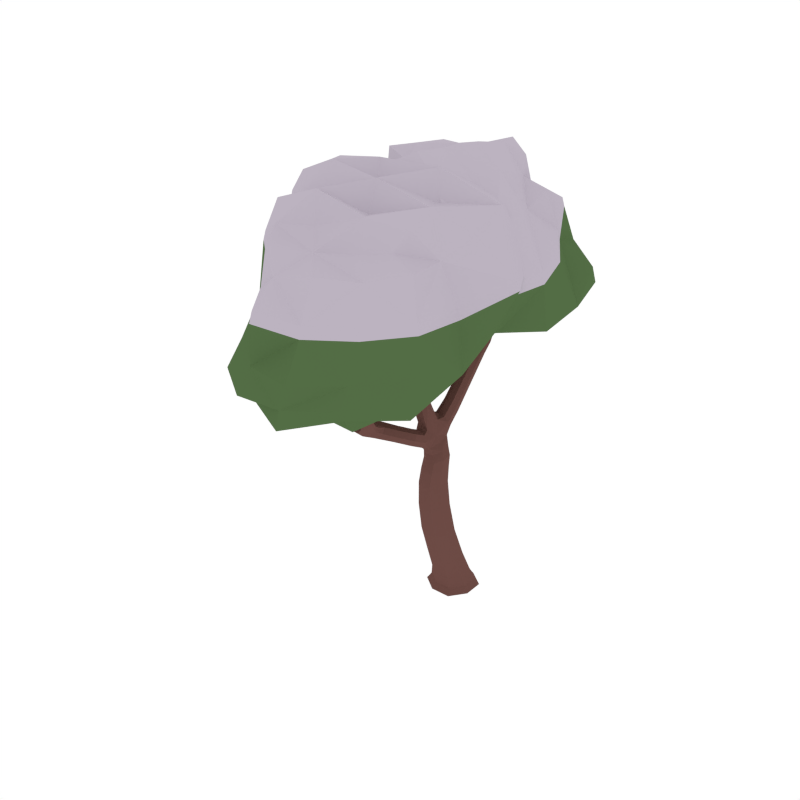 # Source: CommonTree_Snow_5.blend  (saved by Blender 2.79.0; exported with 4.5.12 LTS)
import bpy
from mathutils import Matrix  # noqa: F401  (used for matrix-valued properties, if any)

bpy.ops.wm.read_factory_settings(use_empty=True)
scene = bpy.context.scene
scene.name = 'Scene'

# ---- collections
col_collection_1 = bpy.data.collections.new('Collection 1'); scene.collection.children.link(col_collection_1)

# ---- materials (node trees are filled in below, after node groups)
mat_wood = bpy.data.materials.new('Wood')
mat_wood.alpha_threshold = 0.0
mat_wood.diffuse_color = (0.1529, 0.07036, 0.05951, 1.0)
mat_wood.roughness = 0.5
mat_green = bpy.data.materials.new('Green')
mat_green.alpha_threshold = 0.0
mat_green.diffuse_color = (0.08744, 0.1523, 0.05986, 1.0)
mat_green.roughness = 0.5
mat_snow = bpy.data.materials.new('Snow')
mat_snow.alpha_threshold = 0.0
mat_snow.diffuse_color = (0.5029, 0.4508, 0.5271, 1.0)
mat_snow.roughness = 0.5

# ---- material node trees

# ---- world
world_world = bpy.data.worlds.new('World'); scene.world = world_world
world_world.color = (1.0, 1.0, 1.0)
world_world.use_sun_shadow = False
world_world.sun_shadow_jitter_overblur = 0.0
world_world.cycles.sampling_method = 'NONE'
world_world.cycles.sample_map_resolution = 256

# ---- meshes
me_cube_138 = bpy.data.meshes.new('Cube.138')
me_cube_138.from_pydata([(0.01768, 0.02422, 0.2263), (-0.1054, -0.03797, 0.2238), (-0.04311, -0.161, 0.2214), (0.08, -0.09883, 0.2238), (-0.0117, 0.01568, -0.04512), (-0.04594, -0.2502, 0.5836), (0.1049, -0.0226, 0.0007295), (-0.04997, -0.101, 0.0007536), (-0.1283, 0.05395, 0.0007295), (0.02658, 0.1323, 0.0007055), (0.03463, 0.1568, -0.0371), (-0.1529, 0.062, -0.0371), (-0.05802, -0.1255, -0.0371), (0.1295, -0.03064, -0.0371), (-0.03826, -0.2427, 0.824), (0.006806, -0.08609, 0.5981), (0.05625, -0.1928, 0.593), (-0.09538, -0.1435, 0.5888), (-0.00589, 0.1905, 1.505), (0.007559, -0.09973, 0.8478), (0.04971, -0.1924, 0.838), (-0.08041, -0.1501, 0.8338), (0.03975, -0.4982, 1.587), (-0.001297, -0.1809, 1.035), (-0.104, -0.149, 1.037), (-0.06815, -0.2552, 0.9782), (0.1312, -0.5913, 1.692), (0.09611, -0.5085, 1.577), (0.05599, -0.4468, 1.608), (0.2351, -0.4006, 1.681), (0.1792, -0.746, 1.98), (0.1026, -0.5442, 1.703), (0.1428, -0.5528, 1.701), (0.09097, -0.5827, 1.694), (0.1728, -0.8137, 2.053), (0.1339, -0.7722, 1.973), (0.1682, -0.7754, 1.961), (0.1449, -0.7429, 1.991), (0.01155, -0.3878, 1.507), (-0.04257, -0.3538, 1.526), (-0.02919, -0.4294, 1.479), (-0.08332, -0.3954, 1.498), (0.2386, -0.44, 1.681), (0.2151, -0.3987, 1.682), (0.2187, -0.4382, 1.682), (0.2086, -0.401, 1.836), (0.2175, -0.4289, 1.764), (0.236, -0.3959, 1.768), (0.2171, -0.3952, 1.763), (0.1438, -0.4097, 1.641), (0.1773, -0.4625, 1.625), (0.1586, -0.4078, 1.616), (0.131, -0.6601, 1.863), (0.1571, -0.7019, 1.854), (0.1209, -0.6943, 1.855), (0.1672, -0.6677, 1.862), (0.167, -0.6282, 1.798), (0.1198, -0.6555, 1.79), (0.1571, -0.6654, 1.795), (0.06241, -0.4908, 1.956), (-0.01837, -0.4073, 2.08), (0.04936, -0.5126, 1.97), (0.04203, -0.4886, 1.936), (0.02898, -0.5104, 1.951), (-0.3782, -0.03318, 1.513), (-0.09038, -0.2463, 1.195), (-0.07039, -0.1816, 1.252), (-0.03015, -0.2304, 1.223), (-0.5177, 0.1005, 1.688), (-0.4015, -0.03539, 1.468), (-0.3752, 0.02789, 1.505), (-0.4903, 0.1726, 2.133), (-0.5642, 0.0901, 1.663), (-0.5274, 0.1533, 1.668), (-0.5739, 0.1429, 1.643), (-0.4876, 0.1546, 2.251), (-0.5287, 0.1687, 2.128), (-0.4825, 0.1318, 2.14), (-0.5208, 0.1279, 2.134), (-0.3985, 0.02568, 1.46), (-0.1765, -0.1217, 1.209), (-0.1827, -0.1255, 1.325), (-0.2006, -0.1885, 1.263), (-0.2068, -0.1922, 1.379), (-0.5634, 0.1124, 1.868), (-0.5194, 0.1196, 1.886), (-0.5718, 0.1607, 1.852), (-0.5278, 0.1679, 1.871), (0.1001, -0.6175, 1.807), (0.1157, -0.5925, 1.791), (0.1237, -0.6197, 1.829), (0.1393, -0.5947, 1.813), (-0.04541, -0.216, 0.924), (-0.08493, -0.1349, 0.9484), (0.03308, -0.1729, 0.9477), (-0.006449, -0.09184, 0.9721), (0.02197, 0.314, 1.948), (0.07273, 0.1665, 1.506), (0.04235, 0.2034, 1.475), (0.0245, 0.1536, 1.536), (0.04541, 0.3173, 1.981), (0.04346, 0.2852, 1.964), (0.05611, 0.3307, 1.935), (0.07759, 0.302, 1.951), (-0.004758, 0.02876, 1.342), (0.01279, 0.07948, 1.275), (0.04589, 0.04142, 1.309), (-0.03785, 0.06683, 1.309), (0.0806, 0.2366, 1.719), (0.05389, 0.2701, 1.694), (0.03819, 0.2221, 1.742), (0.01148, 0.2557, 1.717), (-0.0782, -0.07298, 1.096), (0.01837, -0.1021, 1.095), (-0.02054, -0.05949, 1.056), (-0.03929, -0.1156, 1.135), (-0.2755, -0.453, 1.138), (-0.3384, -0.6263, 1.208), (-0.2541, -0.5149, 1.107), (-0.2119, -0.4526, 1.172), (0.02365, -0.7393, 1.343), (-0.4894, -0.8243, 1.455), (-0.3021, -0.574, 1.249), (-0.2871, -0.6235, 1.229), (-0.3533, -0.5767, 1.228), (-0.5599, -0.8685, 1.51), (-0.5323, -0.7935, 1.452), (-0.5185, -0.821, 1.433), (-0.5032, -0.7969, 1.474), (-0.08887, -0.3955, 1.082), (-0.1178, -0.3426, 1.117), (-0.1489, -0.3885, 1.042), (-0.1778, -0.3356, 1.077), (0.04473, -0.7857, 1.466), (-0.009675, -0.76, 1.337), (0.01612, -0.7223, 1.35), (-0.0172, -0.743, 1.345), (0.05149, -0.7946, 1.494), (0.06956, -0.7861, 1.461), (0.06675, -0.771, 1.466), (0.04754, -0.8007, 1.461), (-0.1979, -0.569, 1.176), (-0.1526, -0.5037, 1.186), (-0.1943, -0.5634, 1.126), (-0.149, -0.498, 1.135), (0.02426, -0.7791, 1.4), (0.04533, -0.7489, 1.406), (0.05083, -0.7659, 1.402), (0.01875, -0.762, 1.404), (-0.1, -0.6605, 1.252), (-0.0606, -0.6171, 1.261), (-0.09615, -0.6669, 1.223), (-0.05671, -0.6235, 1.232), (-0.4228, -0.7123, 1.375), (-0.4473, -0.7488, 1.351), (-0.4568, -0.7147, 1.361), (-0.4133, -0.7464, 1.364), (-0.3717, -0.7106, 1.312), (-0.4163, -0.6784, 1.31), (-0.4088, -0.716, 1.303), (-0.3129, -0.6138, 1.517), (-0.2878, -0.5489, 1.672), (-0.3396, -0.6157, 1.528), (-0.3181, -0.5894, 1.504), (-0.3448, -0.5913, 1.515), (-0.3932, -0.6514, 1.339), (-0.3623, -0.6498, 1.325), (-0.3868, -0.6795, 1.354), (-0.3559, -0.6779, 1.34), (-0.1663, -0.2746, 1.403), (-0.1266, -0.3283, 1.374), (-0.06482, -0.3098, 1.405), (-0.1045, -0.2562, 1.433), (0.1625, -0.4644, 1.649), (0.2364, -0.4296, 1.769), (-0.1129, -0.2257, 1.025), (-0.01481, -0.2709, 1.026), (-0.05959, -0.2413, 1.072), (0.02425, 0.1252, -0.04311), (0.07946, -0.02171, 0.2257), (0.01333, -0.04881, 0.4171), (-0.08282, 0.1563, -0.0371), (-0.1212, 0.05163, -0.04311), (-0.1001, -0.1075, 0.4117), (-0.1523, -0.05544, -0.0371), (-0.04764, -0.09386, -0.04311), (-0.04321, -0.2219, 0.4074), (0.05943, -0.1249, -0.0371), (0.09784, -0.02027, -0.04311), (0.07019, -0.1633, 0.4128), (0.1045, 0.07444, 0.0007115), (-0.0593, 0.02383, 0.2257), (-0.1052, -0.115, 0.222), (0.03419, -0.1607, 0.222), (0.09011, -0.03884, 0.07141), (-0.04544, -0.1074, 0.07083), (-0.114, 0.02815, 0.07141), (0.02153, 0.0967, 0.07199), (-0.07047, 0.1319, 0.0007115), (-0.1279, -0.04309, 0.0007476), (0.04706, -0.1005, 0.0007476), (0.1289, 0.0868, -0.0371), (0.03141, 0.147, -0.02364), (-0.143, 0.05879, -0.02363), (-0.0548, -0.1157, -0.02363), (0.1197, -0.02743, -0.02363), (0.00319, -0.09919, 0.7486), (-0.08947, -0.1547, 0.7358), (-0.04604, -0.2543, 0.7294), (0.04662, -0.1988, 0.7421), (-0.0972, -0.2108, 0.5838), (0.01851, -0.2485, 0.587), (0.05609, -0.1248, 0.5978), (-0.05566, -0.08841, 0.5948), (0.008237, -0.09488, 0.9157), (-0.07623, -0.14, 0.8992), (-0.03418, -0.2263, 0.8836), (0.05029, -0.1812, 0.9), (-0.08189, -0.2088, 0.8254), (0.01683, -0.2409, 0.8286), (0.05006, -0.1333, 0.8464), (-0.0464, -0.1019, 0.8433), (-0.05195, -0.1495, 1.151), (-0.1241, -0.1504, 1.104), (-0.07173, -0.2273, 1.096), (-0.01265, -0.2007, 1.106), (0.01087, -0.1386, 1.065), (-0.05603, -0.09307, 0.9663), (-0.01193, -0.2259, 1.018), (-0.08433, -0.1863, 0.9304), (0.07953, -0.4905, 1.646), (0.0661, -0.5329, 1.631), (0.1117, -0.5415, 1.624), (0.1377, -0.5009, 1.651), (0.03373, -0.4695, 1.6), (-0.1426, -0.2234, 1.212), (-0.05069, -0.2508, 1.201), (0.09614, -0.4277, 1.618), (0.1173, -0.5857, 1.759), (0.1102, -0.6296, 1.755), (0.1484, -0.639, 1.757), (0.1589, -0.6015, 1.762), (0.1083, -0.5967, 1.69), (0.1468, -0.5741, 1.696), (0.1258, -0.539, 1.704), (0.08654, -0.5613, 1.699), (0.1602, -0.7887, 2.047), (0.1518, -0.8099, 2.031), (0.1773, -0.8113, 2.021), (0.1857, -0.7902, 2.036), (0.1824, -0.7615, 1.968), (0.1535, -0.6079, 1.801), (0.1309, -0.7568, 1.984), (0.1362, -0.6696, 1.792), (-0.07665, -0.3659, 1.517), (0.06391, -0.5166, 1.577), (0.1345, -0.4863, 1.592), (-0.005145, -0.3606, 1.523), (0.09355, -0.4095, 1.565), (0.01946, -0.4042, 1.573), (0.05796, -0.4765, 1.535), (-0.004562, -0.4589, 1.548), (0.2265, -0.4371, 1.708), (0.2256, -0.4011, 1.709), (0.2462, -0.4385, 1.711), (0.2452, -0.4025, 1.711), (0.2426, -0.4203, 1.681), (0.2287, -0.4495, 1.682), (0.2066, -0.416, 1.818), (0.2059, -0.3916, 1.815), (0.2203, -0.4162, 1.822), (0.2197, -0.3917, 1.819), (0.1451, -0.3935, 1.628), (0.1509, -0.439, 1.65), (0.2133, -0.4114, 1.762), (0.2263, -0.4381, 1.767), (0.2417, -0.4125, 1.769), (0.2256, -0.3875, 1.765), (0.1731, -0.4362, 1.613), (0.1732, -0.4756, 1.64), (0.2234, -0.3903, 1.682), (0.2127, -0.4175, 1.682), (0.1965, -0.4435, 1.668), (0.1874, -0.3982, 1.666), (0.2152, -0.4445, 1.659), (0.206, -0.3993, 1.657), (0.1712, -0.6867, 1.858), (0.1647, -0.7371, 1.99), (0.117, -0.6752, 1.859), (0.1482, -0.7811, 1.962), (0.133, -0.694, 1.918), (0.1576, -0.7306, 1.898), (0.1224, -0.7255, 1.904), (0.1682, -0.6992, 1.912), (0.1515, -0.6554, 1.865), (0.1364, -0.7067, 1.852), (0.1712, -0.6494, 1.798), (0.1077, -0.6343, 1.794), (0.1692, -0.6459, 1.826), (0.1224, -0.6729, 1.818), (0.1594, -0.6824, 1.822), (0.1306, -0.6367, 1.831), (-0.005034, -0.4215, 2.035), (0.01096, -0.4229, 2.05), (-0.01567, -0.4384, 2.046), (0.0003294, -0.4397, 2.061), (0.06081, -0.5024, 1.967), (0.1317, -0.5872, 1.798), (0.03608, -0.5169, 1.964), (0.1017, -0.6047, 1.793), (-0.1614, -0.3059, 1.381), (-0.08619, -0.3327, 1.382), (-0.1241, -0.1596, 1.27), (-0.03473, -0.2018, 1.245), (-0.1699, -0.2315, 1.376), (-0.1104, -0.2845, 1.308), (-0.0896, -0.2159, 1.369), (-0.0491, -0.2676, 1.339), (-0.5844, 0.1541, 1.724), (-0.5754, 0.1024, 1.743), (-0.5379, 0.163, 1.747), (-0.5289, 0.1113, 1.766), (-0.5373, 0.082, 1.681), (-0.196, -0.1587, 1.381), (-0.5819, 0.114, 1.647), (-0.1738, -0.108, 1.254), (-0.5089, 0.1671, 2.22), (-0.5031, 0.1378, 2.223), (-0.4811, 0.1693, 2.22), (-0.4753, 0.14, 2.223), (-0.4775, 0.1535, 2.137), (-0.551, 0.1761, 1.858), (-0.5796, 0.135, 1.855), (-0.499, 0.1193, 2.139), (-0.3902, -0.05014, 1.493), (-0.5121, 0.1296, 1.683), (-0.4062, -0.004825, 1.452), (-0.5519, 0.1612, 1.651), (-0.5191, 0.1068, 1.569), (-0.4789, 0.1158, 1.599), (-0.5121, 0.05204, 1.586), (-0.472, 0.06108, 1.616), (-0.3712, -0.001506, 1.52), (-0.3857, 0.04146, 1.482), (-0.21, -0.2081, 1.334), (-0.1868, -0.1531, 1.207), (-0.2663, -0.06299, 1.335), (-0.2614, -0.06706, 1.408), (-0.2813, -0.1297, 1.347), (-0.2764, -0.1338, 1.421), (-0.5136, 0.1458, 1.883), (-0.5108, 0.1805, 2.129), (-0.535, 0.1476, 2.13), (-0.5383, 0.1037, 1.881), (-0.5409, 0.1208, 2.009), (-0.5002, 0.1262, 2.02), (-0.549, 0.1648, 1.997), (-0.5083, 0.1702, 2.009), (0.1371, -0.608, 1.827), (0.05565, -0.4842, 1.942), (0.1083, -0.6246, 1.822), (0.03025, -0.499, 1.939), (0.07958, -0.5834, 1.852), (0.09242, -0.5613, 1.837), (0.1001, -0.586, 1.871), (0.1129, -0.5639, 1.856), (0.03339, -0.1217, 0.9659), (-0.0911, -0.1076, 1.066), (0.003259, -0.2147, 0.9297), (-0.1127, -0.1905, 1.019), (-0.06053, -0.2222, 0.9531), (-0.09728, -0.1372, 0.9912), (0.01143, -0.1715, 0.9899), (-0.02116, -0.08269, 1.018), (0.03017, 0.1783, 1.594), (0.07695, 0.1916, 1.566), (0.0007037, 0.2143, 1.565), (0.04748, 0.2276, 1.537), (0.009802, 0.2065, 1.482), (-0.07214, -0.09811, 1.126), (0.05538, 0.1512, 1.529), (0.01435, -0.07788, 1.066), (0.04198, 0.2981, 1.983), (0.06636, 0.311, 1.975), (0.02664, 0.3189, 1.972), (0.05102, 0.3318, 1.964), (0.03308, 0.3297, 1.937), (0.01497, 0.235, 1.735), (0.06534, 0.2213, 1.737), (0.07598, 0.3203, 1.94), (-0.02169, 0.08305, 1.284), (-0.001926, 0.1684, 1.528), (0.02795, 0.02596, 1.334), (0.07043, 0.1878, 1.483), (0.01493, 0.1148, 1.481), (0.03271, 0.1648, 1.418), (0.06377, 0.1276, 1.45), (-0.01613, 0.152, 1.449), (0.02528, 0.2716, 1.7), (0.02477, 0.2952, 1.959), (0.0653, 0.2866, 1.961), (0.07858, 0.2567, 1.701), (0.08153, 0.2805, 1.877), (0.05797, 0.3111, 1.857), (0.0441, 0.2646, 1.894), (0.02054, 0.2953, 1.874), (-0.03308, 0.04425, 1.334), (0.04289, 0.06323, 1.284), (-0.06012, -0.05513, 1.066), (-0.001751, -0.1191, 1.125), (-0.06167, -0.02238, 1.164), (0.02784, -0.04944, 1.164), (-0.008066, -0.00964, 1.128), (-0.02577, -0.06217, 1.201), (-0.2479, -0.5026, 1.203), (-0.3093, -0.5037, 1.173), (-0.2893, -0.5624, 1.145), (-0.2298, -0.575, 1.183), (-0.2486, -0.4373, 1.164), (-0.1763, -0.4809, 1.175), (-0.3487, -0.6341, 1.295), (-0.3936, -0.6443, 1.281), (-0.384, -0.6847, 1.27), (-0.3433, -0.6803, 1.283), (-0.3587, -0.6023, 1.212), (-0.3089, -0.6372, 1.214), (-0.2819, -0.5982, 1.244), (-0.3313, -0.5629, 1.244), (-0.5428, -0.8458, 1.513), (-0.5637, -0.8422, 1.495), (-0.5525, -0.8615, 1.479), (-0.5315, -0.8651, 1.497), (-0.5005, -0.8296, 1.439), (-0.3601, -0.6918, 1.323), (-0.5212, -0.7884, 1.468), (-0.4216, -0.6986, 1.304), (-0.1556, -0.3269, 1.105), (-0.2811, -0.4841, 1.114), (-0.2174, -0.5423, 1.113), (-0.08778, -0.3699, 1.111), (-0.1414, -0.4611, 1.114), (-0.1749, -0.4056, 1.147), (-0.2136, -0.4636, 1.079), (-0.2367, -0.404, 1.111), (-0.006102, -0.751, 1.373), (0.02463, -0.7348, 1.378), (0.001155, -0.7686, 1.369), (0.03189, -0.7524, 1.373), (0.009669, -0.7543, 1.338), (-0.1399, -0.4848, 1.163), (-0.02257, -0.7563, 1.34), (-0.1757, -0.5374, 1.193), (0.04354, -0.7934, 1.489), (0.06025, -0.7805, 1.489), (0.04555, -0.8043, 1.484), (0.06226, -0.7914, 1.484), (0.05532, -0.7746, 1.467), (0.01437, -0.7734, 1.402), (0.05954, -0.7972, 1.459), (0.05423, -0.7538, 1.405), (-0.1704, -0.5289, 1.117), (-0.04946, -0.6097, 1.249), (-0.2078, -0.5829, 1.149), (-0.08063, -0.637, 1.263), (-0.1638, -0.5996, 1.201), (-0.1208, -0.5421, 1.211), (-0.1616, -0.5982, 1.158), (-0.1185, -0.5407, 1.168), (0.03115, -0.7516, 1.406), (0.04035, -0.7968, 1.464), (0.03941, -0.7772, 1.399), (0.07338, -0.7748, 1.463), (0.04469, -0.7902, 1.43), (0.06407, -0.7619, 1.435), (0.06766, -0.7779, 1.431), (0.04111, -0.7742, 1.435), (-0.0748, -0.6466, 1.22), (-0.1086, -0.6748, 1.236), (0.02742, -0.7252, 1.348), (-0.001623, -0.7287, 1.349), (-0.04002, -0.7191, 1.308), (-0.004266, -0.6901, 1.314), (-0.03364, -0.733, 1.293), (0.002118, -0.7039, 1.299), (-0.4278, -0.7562, 1.355), (-0.4891, -0.8114, 1.47), (-0.4421, -0.7051, 1.371), (-0.5327, -0.8063, 1.437), (-0.4577, -0.7447, 1.419), (-0.4771, -0.7743, 1.386), (-0.4889, -0.7439, 1.401), (-0.4459, -0.7752, 1.404), (-0.4096, -0.7287, 1.373), (-0.4606, -0.7323, 1.353), (-0.3886, -0.7226, 1.306), (-0.4034, -0.6608, 1.321), (-0.3893, -0.7281, 1.334), (-0.4334, -0.6962, 1.331), (-0.4256, -0.7331, 1.324), (-0.399, -0.6928, 1.35), (-0.2899, -0.5523, 1.623), (-0.2854, -0.5713, 1.633), (-0.3107, -0.5533, 1.632), (-0.3062, -0.5723, 1.643), (-0.3251, -0.6207, 1.526), (-0.3511, -0.6636, 1.33), (-0.3487, -0.6041, 1.525), (-0.3797, -0.6433, 1.328), (-0.1778, -0.3594, 1.051), (-0.1122, -0.4062, 1.053), (-0.1271, -0.2692, 1.046), (-0.09027, -0.3118, 1.006), (-0.06971, -0.2819, 1.091), (-0.03284, -0.3244, 1.05), (-0.3701, -0.6855, 1.351), (-0.3087, -0.6013, 1.507), (-0.3974, -0.666, 1.35), (-0.3329, -0.5842, 1.506), (-0.3767, -0.6337, 1.393), (-0.3498, -0.6315, 1.382), (-0.3718, -0.6583, 1.406), (-0.3449, -0.6561, 1.395), (-0.1458, -0.2521, 1.425), (-0.06882, -0.2782, 1.427), (-0.06626, -0.4229, 1.482), (0.004529, -0.417, 1.488), (-0.152, -0.3273, 1.447), (-0.1094, -0.3769, 1.422), (-0.09546, -0.3022, 1.476), (-0.05277, -0.3517, 1.451), (-0.1037, -0.2353, 0.9903), (-0.03043, -0.2717, 0.9896), (-0.0976, -0.2273, 1.059), (-0.02372, -0.2588, 1.062), (0.09462, 0.06946, -0.04155), (0.06965, -0.09122, 0.4163), (-0.06548, 0.122, -0.04155), (-0.05713, -0.04969, 0.4155), (0.04208, -0.09064, -0.04155), (0.02817, -0.2214, 0.409), (-0.118, -0.0381, -0.04155), (-0.1004, -0.1792, 0.4082), (0.08968, 0.04608, 0.07185), (-0.06336, 0.0963, 0.07185), (-0.1136, -0.05674, 0.07098), (0.03951, -0.107, 0.07098), (-0.07788, 0.1465, -0.02364), (-0.1425, -0.05051, -0.02363), (0.05449, -0.1152, -0.02363), (0.1192, 0.08186, -0.02364), (0.04686, -0.1347, 0.7485), (-0.05279, -0.1025, 0.7439), (-0.09212, -0.218, 0.7293), (0.01235, -0.2518, 0.7342), (0.05061, -0.1268, 0.912), (-0.04474, -0.0958, 0.9113), (-0.07609, -0.1945, 0.8872), (0.01834, -0.2253, 0.8879), (-0.009174, -0.1632, 1.124), (-0.1022, -0.1324, 1.133), (-0.1195, -0.1954, 1.085), (-0.02747, -0.2299, 1.078), (0.1131, -0.4749, 1.646), (0.06137, -0.5092, 1.64), (0.08559, -0.5481, 1.623), (0.1393, -0.5158, 1.63), (0.1433, -0.5863, 1.77), (0.1029, -0.6098, 1.763), (0.127, -0.6435, 1.754), (0.1628, -0.6227, 1.76), (0.1717, -0.7735, 2.03), (0.1467, -0.7881, 2.026), (0.1594, -0.8053, 2.008), (0.1846, -0.7908, 2.012), (-0.008294, -0.4269, 1.564), (0.02081, -0.4817, 1.535), (0.1084, -0.4516, 1.554), (0.07361, -0.3926, 1.584), (0.2356, -0.4473, 1.71), (0.2221, -0.4184, 1.708), (0.2341, -0.3932, 1.71), (0.2516, -0.4204, 1.711), (0.2167, -0.4246, 1.806), (0.2067, -0.4057, 1.802), (0.2159, -0.3879, 1.804), (0.2273, -0.4061, 1.808), (0.216, -0.4221, 1.655), (0.2074, -0.4554, 1.665), (0.1937, -0.3875, 1.661), (0.188, -0.4206, 1.669), (0.1718, -0.7162, 1.904), (0.1531, -0.6887, 1.919), (0.1191, -0.7085, 1.913), (0.1372, -0.7359, 1.898), (0.1525, -0.6259, 1.825), (0.1385, -0.6868, 1.819), (0.1735, -0.6665, 1.825), (0.1141, -0.6479, 1.819), (0.0178, -0.4364, 2.015), (-0.001606, -0.4477, 2.013), (0.02167, -0.4499, 2.034), (0.002553, -0.4611, 2.032), (-0.1604, -0.2567, 1.326), (-0.07015, -0.2893, 1.315), (-0.1445, -0.2, 1.377), (-0.0535, -0.2373, 1.362), (-0.5622, 0.1713, 1.731), (-0.5927, 0.1262, 1.727), (-0.5488, 0.09369, 1.759), (-0.5229, 0.1395, 1.762), (-0.4996, 0.1746, 2.196), (-0.5168, 0.151, 2.197), (-0.4909, 0.1304, 2.202), (-0.475, 0.1547, 2.2), (-0.4893, 0.0427, 1.606), (-0.4664, 0.09088, 1.614), (-0.5266, 0.07732, 1.57), (-0.4997, 0.1248, 1.58), (-0.2674, -0.1004, 1.432), (-0.2603, -0.04934, 1.368), (-0.2829, -0.1494, 1.388), (-0.2748, -0.09433, 1.322), (-0.4948, 0.1499, 2.018), (-0.5299, 0.1782, 2.001), (-0.5559, 0.1417, 2.0), (-0.5177, 0.1122, 2.018), (0.1113, -0.5758, 1.868), (0.1061, -0.5569, 1.843), (0.08687, -0.5901, 1.865), (0.08061, -0.5719, 1.839), (0.01711, -0.113, 1.021), (-0.07361, -0.08499, 1.022), (-0.01488, -0.2234, 0.966), (-0.1036, -0.1929, 0.9674), (0.06012, 0.1763, 1.587), (0.004548, 0.1926, 1.587), (0.07472, 0.2126, 1.544), (0.01592, 0.2303, 1.544), (0.05868, 0.2976, 1.976), (0.0292, 0.3036, 1.974), (0.06604, 0.3225, 1.961), (0.0355, 0.3289, 1.959), (-0.0003217, 0.1681, 1.426), (-0.01197, 0.1298, 1.473), (0.04628, 0.1123, 1.473), (0.06129, 0.1491, 1.426), (0.03272, 0.3111, 1.861), (0.02361, 0.2758, 1.888), (0.06806, 0.2651, 1.89), (0.07976, 0.2995, 1.863), (-0.05617, -0.04587, 1.192), (0.02423, -0.02676, 1.136), (-0.04479, -0.005652, 1.137), (0.009065, -0.06535, 1.191), (-0.2104, -0.5311, 1.197), (-0.2832, -0.4884, 1.196), (-0.3151, -0.5334, 1.151), (-0.2447, -0.582, 1.148), (-0.3391, -0.6626, 1.299), (-0.3795, -0.6339, 1.297), (-0.3987, -0.6658, 1.272), (-0.3615, -0.6924, 1.274), (-0.5223, -0.8444, 1.498), (-0.5461, -0.8274, 1.496), (-0.5539, -0.8397, 1.472), (-0.53, -0.8567, 1.473), (-0.2115, -0.39, 1.137), (-0.2407, -0.4332, 1.086), (-0.1769, -0.4923, 1.091), (-0.144, -0.4425, 1.146), (-0.01094, -0.7633, 1.37), (0.008229, -0.7391, 1.376), (0.03517, -0.739, 1.377), (0.01911, -0.7655, 1.369), (0.04156, -0.7997, 1.481), (0.05261, -0.7826, 1.484), (0.0662, -0.7817, 1.481), (0.05565, -0.7989, 1.477), (-0.1389, -0.5687, 1.152), (-0.1095, -0.5274, 1.193), (-0.174, -0.6137, 1.177), (-0.1422, -0.5708, 1.216), (0.05192, -0.7642, 1.436), (0.03693, -0.7851, 1.433), (0.0573, -0.7882, 1.429), (0.07138, -0.7666, 1.433), (-0.01346, -0.722, 1.292), (-0.04648, -0.7332, 1.299), (0.007159, -0.6897, 1.308), (-0.02303, -0.7012, 1.314), (-0.4585, -0.7825, 1.391), (-0.444, -0.7601, 1.416), (-0.4762, -0.7368, 1.414), (-0.4909, -0.7588, 1.389), (-0.3789, -0.7056, 1.342), (-0.4386, -0.7159, 1.325), (-0.4055, -0.7398, 1.327), (-0.4151, -0.6794, 1.34), (-0.2908, -0.5719, 1.596), (-0.3092, -0.5589, 1.595), (-0.3029, -0.5865, 1.61), (-0.3212, -0.5736, 1.609), (-0.1222, -0.2857, 1.016), (-0.05318, -0.3303, 1.017), (-0.1085, -0.2665, 1.077), (-0.03606, -0.3047, 1.083), (-0.3574, -0.6632, 1.404), (-0.3404, -0.6434, 1.385), (-0.3807, -0.6468, 1.403), (-0.3647, -0.6262, 1.384), (-0.1347, -0.3024, 1.468), (-0.05969, -0.3206, 1.471), (-0.1446, -0.3584, 1.427), (-0.07067, -0.3767, 1.43), (-0.3231, -0.006528, 2.377), (-0.7265, -0.01409, 1.997), (-0.7246, -0.4846, 2.282), (-0.5015, -0.5216, 1.566), (-0.2022, -1.033, 1.501), (0.09051, -1.273, 2.001), (-0.4295, -1.24, 1.701), (-0.2473, -1.184, 2.076), (0.01695, -1.347, 1.664), (-0.7192, -0.3409, 1.923), (-0.6116, -0.2113, 2.341), (-0.1275, 0.253, 1.851), (0.4754, -0.1675, 1.986), (-0.2811, 0.2422, 2.133), (0.1865, 0.2585, 2.157), (0.1523, -0.2689, 1.62), (-0.6548, -0.685, 1.797), (-0.6512, -0.1433, 1.758), (-0.5975, -0.8068, 2.177), (0.3409, -0.7679, 1.917), (0.3423, -0.9398, 1.6), (0.2336, -0.7648, 1.501), (-0.3189, -0.2692, 2.267), (-0.6953, -0.1363, 1.954), (-0.6552, 0.1818, 2.231), (-0.3764, 0.4394, 1.51), (-0.106, 0.6953, 1.539), (-0.1612, 0.7688, 2.16), (-0.7298, 0.1796, 1.917), (-0.5615, -0.01882, 2.22), (-0.07846, -0.2482, 1.733), (0.4563, 0.07816, 1.943), (-0.2303, -0.3765, 1.979), (0.2549, -0.4319, 1.991), (0.1553, 0.2431, 1.633), (-0.5597, 0.529, 1.76), (-0.5595, 0.06707, 1.764), (-0.5589, 0.5111, 2.21), (0.235, 0.5558, 2.002), (0.3479, 0.7778, 1.721), (0.2003, 0.6146, 1.631), (-0.1433, 0.8332, 1.717), (-0.1962, -0.4084, 1.566), (0.1154, 0.3205, 2.026), (-0.03149, 0.3359, 2.206), (-0.5626, 0.1275, 2.059), (-0.6038, -0.9294, 1.719), (-0.6617, -0.6229, 1.679), (-0.8152, -0.1719, 1.962), (-0.6532, -0.04707, 1.836), (-0.3669, -0.7463, 1.486), (0.185, -1.142, 1.624), (-0.1803, -1.41, 1.699), (-0.05873, -1.299, 1.513), (0.05299, -0.9083, 1.383), (-0.4304, -1.173, 1.527), (0.3439, -0.4599, 1.896), (-0.4825, -0.09704, 2.375), (-0.424, -0.9502, 2.117), (-0.6533, -0.3342, 2.289), (0.2239, -1.039, 1.949), (-0.07481, -1.404, 2.073), (-0.3172, -1.236, 1.883), (0.1055, -1.384, 1.823), (-0.7651, -0.4268, 2.115), (-0.6583, -0.1365, 2.183), (0.2332, -0.5141, 1.464), (-0.1812, -0.06621, 2.341), (-0.2494, 0.3083, 2.02), (-0.2716, 0.07487, 2.245), (-0.4469, 0.05406, 1.72), (0.3718, -0.1797, 1.771), (-0.734, -0.2629, 1.813), (-0.6181, -0.754, 1.967), (0.1283, 0.08043, 2.304), (0.3485, 0.083, 2.063), (0.04177, -0.008123, 1.75), (-0.7194, -0.5162, 1.885), (-0.5874, -0.3387, 1.7), (-0.5647, -0.6015, 2.203), (0.3464, -0.8265, 1.708), (0.3609, -0.8491, 1.526), (-0.1525, 0.3476, 1.53), (0.2095, -0.4479, 1.741), (0.009154, -0.473, 2.011), (-0.5332, -0.2774, 1.942), (-0.4003, 0.6781, 1.71), (-0.453, 0.4875, 1.63), (-0.7708, 0.006505, 1.965), (-0.6139, -0.05853, 1.847), (-0.2324, 0.5993, 1.537), (0.1279, 0.7793, 1.743), (0.07158, 0.7111, 1.494), (-0.1144, 0.7294, 1.585), (0.376, 0.3438, 1.966), (-0.4647, -0.1445, 2.247), (-0.379, 0.5864, 2.169), (-0.6601, 0.04844, 2.236), (0.1269, 0.7584, 2.115), (-0.1276, 0.7139, 1.917), (-0.6457, 0.1676, 2.072), (-0.6703, -0.1098, 2.114), (0.2002, 0.4694, 1.627), (-0.2069, -0.2831, 2.357), (-0.211, -0.4316, 1.798), (-0.2991, -0.3825, 2.178), (-0.3877, -0.07118, 1.717), (0.4569, 0.1267, 1.672), (-0.6933, 0.14, 1.783), (-0.5042, 0.4804, 1.983), (0.1625, -0.3459, 2.253), (0.4304, -0.1992, 1.948), (0.06455, -0.02554, 1.615), (-0.6788, 0.3684, 1.837), (-0.4941, 0.2473, 1.606), (-0.6306, 0.3528, 2.228), (0.3735, 0.6885, 1.843), (0.2866, 0.6496, 1.669), (0.4163, -0.5309, 1.659), (-0.07651, -0.6451, 1.51), (-0.5086, 0.1303, 1.89), (-0.05051, 0.404, 2.087), (-0.5403, -0.8373, 1.594), (-0.764, -0.1417, 1.839), (0.1568, -1.076, 1.546), (-0.2068, -1.286, 1.62), (-0.06032, 0.1249, 2.292), (-0.5282, 0.001259, 2.238), (-0.5026, -0.9534, 1.902), (-0.7351, -0.264, 2.156), (0.2222, -1.108, 1.757), (-0.1025, -1.392, 1.859), (-0.3188, -0.1801, 1.654), (0.2974, 0.1062, 1.884), (-0.7415, -0.4457, 1.767), (-0.6193, -0.559, 2.032), (0.4394, 0.4489, 1.702), (-0.03084, 0.5398, 1.459), (-0.5079, -0.2605, 1.76), (-0.408, -0.1276, 2.4), (0.006891, -0.466, 1.867), (-0.3764, 0.6877, 1.503), (-0.7382, 0.009907, 1.84), (0.1171, 0.7544, 1.633), (-0.05807, -0.3782, 2.186), (-0.4618, -0.156, 2.092), (-0.4195, 0.6786, 1.949), (-0.6826, 0.03531, 2.099), (0.1539, 0.836, 1.912), (-0.2692, 0.1453, 1.654), (0.337, -0.1491, 1.723), (-0.5489, 0.3159, 1.726), (-0.5725, 0.3242, 2.029), (0.3007, -0.1364, 2.225), (-0.04406, -0.1368, 2.49), (0.03873, -0.2644, 2.358), (0.1216, 0.06433, 2.35), (-0.1802, -0.07868, 2.386), (-0.2792, -0.3226, 2.413), (-0.3185, -0.02048, 2.421), (-0.2683, 0.05891, 2.292), (-0.474, -0.1087, 2.419), (-0.7101, -0.4867, 2.329), (-0.5541, -0.6007, 2.251), (-0.618, -0.4964, 2.454), (-0.6406, -0.34, 2.335), (0.08479, -1.256, 2.054), (0.2149, -1.027, 2.003), (0.07309, -1.166, 2.249), (-0.07643, -1.383, 2.125), (-0.08569, -0.9908, 2.277), (-0.2062, -0.8523, 2.339), (-0.2207, -1.148, 2.318), (0.06026, -0.852, 2.259), (-0.3022, -0.7324, 2.47), (-0.4925, -0.799, 2.406), (-0.1009, -0.5993, 2.352), (-0.3843, -0.578, 2.42), (-0.2446, -1.168, 2.127), (-0.417, -0.9408, 2.167), (-0.5999, -0.2201, 2.385), (-0.5433, -0.3056, 2.497), (0.4602, -0.1774, 2.039), (0.3364, 0.06683, 2.114), (0.2757, -0.2689, 2.239), (0.3319, -0.4626, 1.952), (0.1784, 0.238, 2.206), (-0.5861, -0.8009, 2.226), (0.1365, -0.4407, 2.398), (0.1579, -0.6032, 2.328), (0.1509, -0.7232, 2.25), (0.2807, -0.7367, 2.185), (0.3289, -0.763, 1.972), (-0.4668, -0.4446, 2.522), (-0.06426, -0.1585, 2.439), (-0.3048, 0.009004, 2.492), (-0.206, -0.2695, 2.402), (0.1541, -0.3306, 2.301), (0.03325, 0.01525, 2.403), (-0.6433, 0.184, 2.28), (-0.648, 0.05388, 2.284), (-0.6301, 0.1756, 2.438), (-0.6193, 0.3507, 2.276), (-0.1615, 0.7564, 2.21), (-0.1588, 0.6719, 2.383), (0.1194, 0.7462, 2.166), (-0.3739, 0.5785, 2.219), (-0.1283, 0.6055, 2.484), (0.001507, 0.5447, 2.422), (-0.2443, 0.5037, 2.453), (-0.3322, 0.3966, 2.458), (-0.402, 0.2603, 2.419), (-0.1387, 0.3064, 2.514), (-0.4917, 0.4723, 2.438), (-0.5519, -0.01171, 2.269), (-0.5304, 0.01228, 2.388), (-0.4575, -0.1343, 2.295), (0.4407, 0.08287, 1.998), (0.3623, 0.3419, 2.021), (0.2986, 0.09802, 2.264), (0.4155, -0.1877, 2.003), (-0.5493, 0.5051, 2.259), (0.08807, 0.1889, 2.43), (0.0716, 0.3487, 2.383), (0.0499, 0.4575, 2.335), (0.1738, 0.4967, 2.274), (0.2249, 0.5487, 2.056), (-0.4638, 0.1256, 2.392), (-0.1687, -0.4659, 2.485), (-0.3749, -0.2006, 2.497), (-0.5178, -0.624, 2.377), (-0.6264, -0.3775, 2.444), (-0.3686, -0.9384, 2.342), (0.01457, -0.7513, 2.403), (-0.07862, -1.244, 2.237), (0.1741, -0.9447, 2.182), (0.2519, -0.4999, 2.178), (-0.5185, -0.01288, 2.285), (0.283, -0.06574, 2.346), (-0.0623, 0.1077, 2.338), (-0.2164, 0.1592, 2.504), (-0.4022, -0.1178, 2.444), (-0.5619, 0.3256, 2.437), (-0.5669, 0.08337, 2.333), (-0.3562, 0.57, 2.401), (-0.06465, 0.4422, 2.496), (0.02076, 0.5749, 2.281), (0.1839, 0.3036, 2.218), (0.289, -0.1264, 2.274), (-0.06094, -0.3621, 2.235)], [], [(0, 179, 542, 197), (0, 197, 543, 191), (0, 191, 537, 180), (0, 180, 535, 179), (1, 191, 543, 196), (1, 196, 544, 192), (1, 192, 541, 183), (1, 183, 537, 191), (2, 192, 544, 195), (2, 195, 545, 193), (2, 193, 539, 186), (2, 186, 541, 192), (3, 193, 545, 194), (3, 194, 542, 179), (3, 179, 535, 189), (3, 189, 539, 193), (4, 182, 536, 178), (4, 178, 534, 188), (4, 188, 538, 185), (4, 185, 540, 182), (5, 186, 539, 211), (5, 211, 553, 208), (5, 208, 552, 210), (5, 210, 541, 186), (6, 200, 548, 205), (6, 205, 549, 190), (6, 190, 542, 194), (6, 194, 545, 200), (7, 199, 547, 204), (7, 204, 548, 200), (7, 200, 545, 195), (7, 195, 544, 199), (8, 198, 546, 203), (8, 203, 547, 199), (8, 199, 544, 196), (8, 196, 543, 198), (9, 190, 549, 202), (9, 202, 546, 198), (9, 198, 543, 197), (9, 197, 542, 190), (10, 201, 534, 178), (10, 178, 536, 181), (10, 181, 546, 202), (10, 202, 549, 201), (11, 181, 536, 182), (11, 182, 540, 184), (11, 184, 547, 203), (11, 203, 546, 181), (12, 184, 540, 185), (12, 185, 538, 187), (12, 187, 548, 204), (12, 204, 547, 184), (13, 187, 538, 188), (13, 188, 534, 201), (13, 201, 549, 205), (13, 205, 548, 187), (14, 208, 553, 219), (14, 219, 557, 216), (14, 216, 556, 218), (14, 218, 552, 208), (15, 180, 537, 213), (15, 213, 551, 206), (15, 206, 550, 212), (15, 212, 535, 180), (16, 189, 535, 212), (16, 212, 550, 209), (16, 209, 553, 211), (16, 211, 539, 189), (17, 183, 541, 210), (17, 210, 552, 207), (17, 207, 551, 213), (17, 213, 537, 183), (18, 397, 643, 391), (18, 391, 635, 376), (18, 376, 637, 378), (18, 378, 642, 397), (19, 206, 551, 221), (19, 221, 555, 214), (19, 214, 554, 220), (19, 220, 550, 206), (20, 209, 550, 220), (20, 220, 554, 217), (20, 217, 557, 219), (20, 219, 553, 209), (21, 207, 552, 218), (21, 218, 556, 215), (21, 215, 555, 221), (21, 221, 551, 207), (22, 261, 575, 255), (22, 255, 564, 231), (22, 231, 563, 234), (22, 234, 574, 261), (23, 372, 630, 226), (23, 226, 558, 225), (23, 225, 561, 228), (23, 228, 632, 372), (24, 371, 633, 369), (24, 369, 560, 223), (24, 223, 559, 367), (24, 367, 631, 371), (25, 370, 632, 531), (25, 531, 703, 511), (25, 511, 702, 530), (25, 530, 633, 370), (26, 232, 565, 243), (26, 243, 569, 240), (26, 240, 568, 242), (26, 242, 564, 232), (27, 260, 576, 256), (27, 256, 565, 232), (27, 232, 564, 255), (27, 255, 575, 260), (28, 259, 574, 234), (28, 234, 563, 230), (28, 230, 562, 237), (28, 237, 577, 259), (29, 285, 588, 280), (29, 280, 580, 265), (29, 265, 581, 266), (29, 266, 586, 285), (30, 293, 591, 287), (30, 287, 570, 249), (30, 249, 573, 250), (30, 250, 590, 293), (31, 230, 563, 245), (31, 245, 567, 238), (31, 238, 566, 244), (31, 244, 562, 230), (32, 233, 562, 244), (32, 244, 566, 241), (32, 241, 569, 243), (32, 243, 565, 233), (33, 231, 564, 242), (33, 242, 568, 239), (33, 239, 567, 245), (33, 245, 563, 231), (34, 247, 572, 248), (34, 248, 573, 249), (34, 249, 570, 246), (34, 246, 571, 247), (35, 292, 593, 289), (35, 289, 572, 247), (35, 247, 571, 252), (35, 252, 592, 292), (36, 291, 590, 250), (36, 250, 573, 248), (36, 248, 572, 289), (36, 289, 593, 291), (37, 290, 592, 252), (37, 252, 571, 246), (37, 246, 570, 287), (37, 287, 591, 290), (38, 529, 711, 257), (38, 257, 577, 258), (38, 258, 576, 525), (38, 525, 713, 529), (39, 528, 710, 254), (39, 254, 574, 259), (39, 259, 577, 257), (39, 257, 711, 528), (40, 527, 713, 525), (40, 525, 576, 260), (40, 260, 575, 524), (40, 524, 712, 527), (41, 526, 712, 524), (41, 524, 575, 261), (41, 261, 574, 254), (41, 254, 710, 526), (42, 284, 586, 266), (42, 266, 581, 264), (42, 264, 578, 267), (42, 267, 587, 284), (43, 283, 589, 281), (43, 281, 579, 263), (43, 263, 580, 280), (43, 280, 588, 283), (44, 282, 587, 267), (44, 267, 578, 262), (44, 262, 579, 281), (44, 281, 589, 282), (45, 271, 584, 269), (45, 269, 583, 268), (45, 268, 582, 270), (45, 270, 585, 271), (46, 262, 578, 275), (46, 275, 582, 268), (46, 268, 583, 274), (46, 274, 579, 262), (47, 265, 580, 277), (47, 277, 584, 271), (47, 271, 585, 276), (47, 276, 581, 265), (48, 263, 579, 274), (48, 274, 583, 269), (48, 269, 584, 277), (48, 277, 580, 263), (49, 237, 562, 273), (49, 273, 589, 283), (49, 283, 588, 272), (49, 272, 577, 237), (50, 256, 576, 278), (50, 278, 586, 284), (50, 284, 587, 279), (50, 279, 565, 256), (51, 258, 577, 272), (51, 272, 588, 285), (51, 285, 586, 278), (51, 278, 576, 258), (52, 301, 597, 288), (52, 288, 592, 290), (52, 290, 591, 294), (52, 294, 594, 301), (53, 300, 596, 286), (53, 286, 590, 291), (53, 291, 593, 295), (53, 295, 595, 300), (54, 299, 595, 295), (54, 295, 593, 292), (54, 292, 592, 288), (54, 288, 597, 299), (55, 298, 594, 294), (55, 294, 591, 293), (55, 293, 590, 286), (55, 286, 596, 298), (56, 241, 566, 251), (56, 251, 594, 298), (56, 298, 596, 296), (56, 296, 569, 241), (57, 239, 568, 253), (57, 253, 595, 299), (57, 299, 597, 297), (57, 297, 567, 239), (58, 240, 569, 296), (58, 296, 596, 300), (58, 300, 595, 253), (58, 253, 568, 240), (59, 365, 627, 359), (59, 359, 598, 303), (59, 303, 600, 306), (59, 306, 626, 365), (60, 302, 599, 304), (60, 304, 601, 305), (60, 305, 600, 303), (60, 303, 598, 302), (61, 364, 626, 306), (61, 306, 600, 305), (61, 305, 601, 308), (61, 308, 628, 364), (62, 363, 629, 361), (62, 361, 599, 302), (62, 302, 598, 359), (62, 359, 627, 363), (63, 362, 628, 308), (63, 308, 601, 304), (63, 304, 599, 361), (63, 361, 629, 362), (64, 349, 618, 342), (64, 342, 615, 341), (64, 341, 614, 334), (64, 334, 620, 349), (65, 224, 561, 236), (65, 236, 603, 315), (65, 315, 602, 235), (65, 235, 560, 224), (66, 222, 559, 312), (66, 312, 604, 316), (66, 316, 605, 313), (66, 313, 558, 222), (67, 225, 558, 313), (67, 313, 605, 317), (67, 317, 603, 236), (67, 236, 561, 225), (68, 341, 615, 335), (68, 335, 609, 321), (68, 321, 608, 322), (68, 322, 614, 341), (69, 336, 621, 348), (69, 348, 620, 334), (69, 334, 614, 340), (69, 340, 616, 336), (70, 342, 618, 347), (70, 347, 619, 343), (70, 343, 617, 339), (70, 339, 615, 342), (71, 357, 623, 351), (71, 351, 610, 328), (71, 328, 613, 330), (71, 330, 622, 357), (72, 340, 614, 322), (72, 322, 608, 319), (72, 319, 607, 324), (72, 324, 616, 340), (73, 339, 617, 337), (73, 337, 606, 320), (73, 320, 609, 335), (73, 335, 615, 339), (74, 338, 616, 324), (74, 324, 607, 318), (74, 318, 606, 337), (74, 337, 617, 338), (75, 326, 611, 327), (75, 327, 612, 329), (75, 329, 613, 328), (75, 328, 610, 326), (76, 356, 624, 352), (76, 352, 611, 326), (76, 326, 610, 351), (76, 351, 623, 356), (77, 355, 622, 330), (77, 330, 613, 329), (77, 329, 612, 333), (77, 333, 625, 355), (78, 354, 625, 333), (78, 333, 612, 327), (78, 327, 611, 352), (78, 352, 624, 354), (79, 343, 619, 346), (79, 346, 621, 336), (79, 336, 616, 338), (79, 338, 617, 343), (80, 325, 559, 223), (80, 223, 560, 345), (80, 345, 621, 346), (80, 346, 619, 325), (81, 323, 604, 312), (81, 312, 559, 325), (81, 325, 619, 347), (81, 347, 618, 323), (82, 345, 560, 235), (82, 235, 602, 344), (82, 344, 620, 348), (82, 348, 621, 345), (83, 314, 604, 323), (83, 323, 618, 349), (83, 349, 620, 344), (83, 344, 602, 314), (84, 319, 608, 353), (84, 353, 625, 354), (84, 354, 624, 332), (84, 332, 607, 319), (85, 321, 609, 350), (85, 350, 622, 355), (85, 355, 625, 353), (85, 353, 608, 321), (86, 318, 607, 332), (86, 332, 624, 356), (86, 356, 623, 331), (86, 331, 606, 318), (87, 320, 606, 331), (87, 331, 623, 357), (87, 357, 622, 350), (87, 350, 609, 320), (88, 297, 597, 360), (88, 360, 628, 362), (88, 362, 629, 309), (88, 309, 567, 297), (89, 238, 567, 309), (89, 309, 629, 363), (89, 363, 627, 307), (89, 307, 566, 238), (90, 301, 594, 358), (90, 358, 626, 364), (90, 364, 628, 360), (90, 360, 597, 301), (91, 251, 566, 307), (91, 307, 627, 365), (91, 365, 626, 358), (91, 358, 594, 251), (92, 216, 557, 368), (92, 368, 632, 370), (92, 370, 633, 229), (92, 229, 556, 216), (93, 215, 556, 229), (93, 229, 633, 371), (93, 371, 631, 227), (93, 227, 555, 215), (94, 217, 554, 366), (94, 366, 630, 372), (94, 372, 632, 368), (94, 368, 557, 217), (95, 214, 555, 227), (95, 227, 631, 373), (95, 373, 630, 366), (95, 366, 554, 214), (96, 405, 647, 399), (96, 399, 639, 384), (96, 384, 641, 386), (96, 386, 646, 405), (97, 396, 645, 393), (97, 393, 636, 375), (97, 375, 634, 380), (97, 380, 644, 396), (98, 395, 642, 378), (98, 378, 637, 377), (98, 377, 636, 393), (98, 393, 645, 395), (99, 394, 644, 380), (99, 380, 634, 374), (99, 374, 635, 391), (99, 391, 643, 394), (100, 385, 641, 384), (100, 384, 639, 382), (100, 382, 638, 383), (100, 383, 640, 385), (101, 404, 648, 400), (101, 400, 638, 382), (101, 382, 639, 399), (101, 399, 647, 404), (102, 403, 646, 386), (102, 386, 641, 385), (102, 385, 640, 389), (102, 389, 649, 403), (103, 402, 649, 389), (103, 389, 640, 383), (103, 383, 638, 400), (103, 400, 648, 402), (104, 413, 653, 392), (104, 392, 644, 394), (104, 394, 643, 406), (104, 406, 650, 413), (105, 412, 652, 390), (105, 390, 642, 395), (105, 395, 645, 407), (105, 407, 651, 412), (106, 411, 651, 407), (106, 407, 645, 396), (106, 396, 644, 392), (106, 392, 653, 411), (107, 410, 650, 406), (107, 406, 643, 397), (107, 397, 642, 390), (107, 390, 652, 410), (108, 375, 636, 401), (108, 401, 649, 402), (108, 402, 648, 388), (108, 388, 634, 375), (109, 377, 637, 398), (109, 398, 646, 403), (109, 403, 649, 401), (109, 401, 636, 377), (110, 374, 634, 388), (110, 388, 648, 404), (110, 404, 647, 387), (110, 387, 635, 374), (111, 376, 635, 387), (111, 387, 647, 405), (111, 405, 646, 398), (111, 398, 637, 376), (112, 367, 559, 379), (112, 379, 650, 410), (112, 410, 652, 408), (112, 408, 631, 367), (113, 226, 630, 381), (113, 381, 651, 411), (113, 411, 653, 409), (113, 409, 558, 226), (114, 373, 631, 408), (114, 408, 652, 412), (114, 412, 651, 381), (114, 381, 630, 373), (115, 222, 558, 409), (115, 409, 653, 413), (115, 413, 650, 379), (115, 379, 559, 222), (116, 443, 667, 437), (116, 437, 656, 415), (116, 415, 655, 418), (116, 418, 666, 443), (117, 416, 657, 425), (117, 425, 661, 422), (117, 422, 660, 424), (117, 424, 656, 416), (118, 442, 668, 438), (118, 438, 657, 416), (118, 416, 656, 437), (118, 437, 667, 442), (119, 441, 666, 418), (119, 418, 655, 414), (119, 414, 654, 419), (119, 419, 669, 441), (120, 483, 688, 478), (120, 478, 672, 447), (120, 447, 673, 448), (120, 448, 686, 483), (121, 491, 691, 485), (121, 485, 662, 431), (121, 431, 665, 432), (121, 432, 690, 491), (122, 414, 655, 427), (122, 427, 659, 420), (122, 420, 658, 426), (122, 426, 654, 414), (123, 417, 654, 426), (123, 426, 658, 423), (123, 423, 661, 425), (123, 425, 657, 417), (124, 415, 656, 424), (124, 424, 660, 421), (124, 421, 659, 427), (124, 427, 655, 415), (125, 429, 664, 430), (125, 430, 665, 431), (125, 431, 662, 428), (125, 428, 663, 429), (126, 490, 693, 487), (126, 487, 664, 429), (126, 429, 663, 434), (126, 434, 692, 490), (127, 489, 690, 432), (127, 432, 665, 430), (127, 430, 664, 487), (127, 487, 693, 489), (128, 488, 692, 434), (128, 434, 663, 428), (128, 428, 662, 485), (128, 485, 691, 488), (129, 513, 705, 439), (129, 439, 669, 440), (129, 440, 668, 509), (129, 509, 703, 513), (130, 512, 704, 436), (130, 436, 666, 441), (130, 441, 669, 439), (130, 439, 705, 512), (131, 511, 703, 509), (131, 509, 668, 442), (131, 442, 667, 508), (131, 508, 702, 511), (132, 510, 702, 508), (132, 508, 667, 443), (132, 443, 666, 436), (132, 436, 704, 510), (133, 475, 683, 469), (133, 469, 674, 452), (133, 452, 675, 456), (133, 456, 682, 475), (134, 482, 686, 448), (134, 448, 673, 446), (134, 446, 670, 450), (134, 450, 687, 482), (135, 481, 689, 479), (135, 479, 671, 445), (135, 445, 672, 478), (135, 478, 688, 481), (136, 480, 687, 450), (136, 450, 670, 444), (136, 444, 671, 479), (136, 479, 689, 480), (137, 455, 676, 453), (137, 453, 675, 452), (137, 452, 674, 454), (137, 454, 677, 455), (138, 474, 685, 471), (138, 471, 676, 455), (138, 455, 677, 458), (138, 458, 684, 474), (139, 473, 682, 456), (139, 456, 675, 453), (139, 453, 676, 471), (139, 471, 685, 473), (140, 472, 684, 458), (140, 458, 677, 454), (140, 454, 674, 469), (140, 469, 683, 472), (141, 417, 657, 462), (141, 462, 680, 464), (141, 464, 681, 451), (141, 451, 654, 417), (142, 419, 654, 451), (142, 451, 681, 465), (142, 465, 679, 449), (142, 449, 669, 419), (143, 438, 668, 460), (143, 460, 678, 466), (143, 466, 680, 462), (143, 462, 657, 438), (144, 440, 669, 449), (144, 449, 679, 467), (144, 467, 678, 460), (144, 460, 668, 440), (145, 446, 673, 470), (145, 470, 684, 472), (145, 472, 683, 457), (145, 457, 670, 446), (146, 445, 671, 468), (146, 468, 682, 473), (146, 473, 685, 459), (146, 459, 672, 445), (147, 447, 672, 459), (147, 459, 685, 474), (147, 474, 684, 470), (147, 470, 673, 447), (148, 444, 670, 457), (148, 457, 683, 475), (148, 475, 682, 468), (148, 468, 671, 444), (149, 464, 680, 477), (149, 477, 687, 480), (149, 480, 689, 463), (149, 463, 681, 464), (150, 465, 681, 463), (150, 463, 689, 481), (150, 481, 688, 461), (150, 461, 679, 465), (151, 466, 678, 476), (151, 476, 686, 482), (151, 482, 687, 477), (151, 477, 680, 466), (152, 467, 679, 461), (152, 461, 688, 483), (152, 483, 686, 476), (152, 476, 678, 467), (153, 499, 697, 486), (153, 486, 692, 488), (153, 488, 691, 492), (153, 492, 694, 499), (154, 498, 696, 484), (154, 484, 690, 489), (154, 489, 693, 493), (154, 493, 695, 498), (155, 497, 695, 493), (155, 493, 693, 490), (155, 490, 692, 486), (155, 486, 697, 497), (156, 496, 694, 492), (156, 492, 691, 491), (156, 491, 690, 484), (156, 484, 696, 496), (157, 423, 658, 433), (157, 433, 694, 496), (157, 496, 696, 494), (157, 494, 661, 423), (158, 421, 660, 435), (158, 435, 695, 497), (158, 497, 697, 495), (158, 495, 659, 421), (159, 422, 661, 494), (159, 494, 696, 498), (159, 498, 695, 435), (159, 435, 660, 422), (160, 521, 707, 515), (160, 515, 698, 501), (160, 501, 700, 504), (160, 504, 706, 521), (161, 500, 699, 502), (161, 502, 701, 503), (161, 503, 700, 501), (161, 501, 698, 500), (162, 520, 706, 504), (162, 504, 700, 503), (162, 503, 701, 506), (162, 506, 708, 520), (163, 519, 709, 517), (163, 517, 699, 500), (163, 500, 698, 515), (163, 515, 707, 519), (164, 518, 708, 506), (164, 506, 701, 502), (164, 502, 699, 517), (164, 517, 709, 518), (165, 495, 697, 516), (165, 516, 708, 518), (165, 518, 709, 507), (165, 507, 659, 495), (166, 420, 659, 507), (166, 507, 709, 519), (166, 519, 707, 505), (166, 505, 658, 420), (167, 499, 694, 514), (167, 514, 706, 520), (167, 520, 708, 516), (167, 516, 697, 499), (168, 433, 658, 505), (168, 505, 707, 521), (168, 521, 706, 514), (168, 514, 694, 433), (169, 314, 602, 310), (169, 310, 712, 526), (169, 526, 710, 522), (169, 522, 604, 314), (170, 315, 603, 311), (170, 311, 713, 527), (170, 527, 712, 310), (170, 310, 602, 315), (171, 317, 605, 523), (171, 523, 711, 529), (171, 529, 713, 311), (171, 311, 603, 317), (172, 523, 605, 316), (172, 316, 604, 522), (172, 522, 710, 528), (172, 528, 711, 523), (173, 233, 565, 279), (173, 279, 587, 282), (173, 282, 589, 273), (173, 273, 562, 233), (174, 264, 581, 276), (174, 276, 585, 270), (174, 270, 582, 275), (174, 275, 578, 264), (175, 369, 633, 530), (175, 530, 702, 510), (175, 510, 704, 532), (175, 532, 560, 369), (176, 228, 561, 533), (176, 533, 705, 513), (176, 513, 703, 531), (176, 531, 632, 228), (177, 224, 560, 532), (177, 532, 704, 512), (177, 512, 705, 533), (177, 533, 561, 224), (714, 781, 840, 783), (715, 779, 841, 759), (715, 759, 834, 763), (715, 763, 837, 762), (715, 762, 843, 779), (716, 778, 849, 793), (716, 773, 843, 778), (717, 792, 846, 756), (717, 756, 833, 764), (717, 764, 836, 761), (717, 761, 848, 792), (718, 769, 836, 764), (718, 764, 833, 768), (718, 768, 838, 767), (718, 767, 839, 769), (719, 777, 844, 774), (719, 775, 845, 777), (720, 776, 842, 760), (720, 760, 836, 769), (720, 769, 839, 766), (720, 766, 845, 776), (721, 772, 842, 776), (721, 776, 845, 775), (722, 767, 838, 765), (722, 765, 844, 777), (722, 777, 845, 766), (722, 766, 839, 767), (723, 786, 848, 791), (723, 791, 849, 778), (723, 778, 843, 762), (723, 762, 837, 786), (724, 771, 841, 779), (724, 779, 843, 773), (725, 790, 846, 784), (725, 784, 834, 782), (725, 782, 835, 757), (725, 757, 847, 790), (726, 785, 847, 789), (726, 770, 832, 785), (727, 758, 835, 782), (727, 782, 834, 759), (727, 759, 841, 783), (727, 783, 840, 758), (728, 757, 835, 758), (728, 758, 840, 788), (728, 789, 847, 757), (729, 780, 833, 756), (729, 756, 846, 790), (729, 790, 847, 785), (729, 785, 832, 780), (730, 761, 836, 760), (730, 760, 842, 787), (730, 787, 849, 791), (730, 791, 848, 761), (731, 763, 834, 784), (731, 784, 846, 792), (731, 792, 848, 786), (731, 786, 837, 763), (732, 787, 842, 772), (732, 793, 849, 787), (733, 794, 832, 770), (809, 853, 955, 930), (770, 726, 896, 899), (733, 774, 844, 794), (734, 765, 838, 795), (734, 795, 832, 794), (734, 794, 844, 765), (735, 768, 833, 780), (735, 780, 832, 795), (735, 795, 838, 768), (867, 825, 934, 962), (745, 808, 932, 931), (824, 867, 962, 911), (781, 714, 873, 871), (810, 751, 935, 920), (726, 789, 897, 896), (858, 824, 911, 963), (793, 732, 901, 877), (736, 819, 858, 817), (736, 817, 853, 809), (736, 809, 859, 819), (737, 799, 859, 815), (737, 815, 861, 802), (737, 802, 856, 803), (737, 803, 852, 799), (738, 829, 866, 814), (738, 814, 861, 811), (714, 783, 874, 873), (751, 829, 916, 935), (739, 796, 863, 828), (739, 828, 865, 801), (739, 801, 855, 804), (739, 804, 851, 796), (740, 804, 855, 807), (740, 807, 857, 806), (740, 806, 851, 804), (808, 752, 940, 932), (732, 772, 893, 901), (741, 812, 862, 813), (741, 813, 860, 810), (774, 733, 906, 881), (789, 728, 900, 897), (817, 858, 963, 910), (829, 738, 913, 916), (752, 812, 919, 940), (788, 840, 953, 870), (728, 788, 870, 900), (742, 827, 865, 822), (742, 822, 856, 802), (742, 802, 861, 814), (742, 814, 866, 827), (721, 775, 883, 892), (853, 817, 910, 955), (743, 811, 861, 815), (743, 815, 859, 809), (744, 820, 863, 826), (744, 826, 864, 797), (744, 797, 854, 818), (744, 818, 852, 820), (745, 825, 864, 821), (745, 821, 850, 808), (743, 809, 930, 928), (783, 841, 951, 874), (746, 818, 854, 798), (746, 798, 858, 819), (746, 819, 859, 799), (746, 799, 852, 818), (747, 798, 854, 797), (747, 797, 864, 825), (747, 825, 867, 824), (747, 824, 858, 798), (748, 796, 851, 816), (748, 816, 850, 821), (748, 821, 864, 826), (748, 826, 863, 796), (749, 800, 855, 801), (749, 801, 865, 827), (749, 827, 866, 823), (749, 823, 860, 800), (750, 820, 852, 803), (750, 803, 856, 822), (750, 822, 865, 828), (750, 828, 863, 820), (751, 810, 860, 823), (751, 823, 866, 829), (841, 771, 875, 951), (733, 770, 899, 906), (773, 716, 876, 879), (724, 773, 879, 894), (738, 811, 914, 913), (741, 810, 920, 917), (772, 721, 892, 893), (811, 743, 928, 914), (775, 719, 880, 883), (752, 808, 850, 830), (752, 830, 862, 812), (716, 793, 877, 876), (840, 781, 871, 953), (753, 831, 857, 805), (753, 805, 862, 830), (753, 830, 850, 831), (754, 816, 851, 806), (754, 806, 857, 831), (754, 831, 850, 816), (771, 724, 894, 875), (812, 741, 917, 919), (719, 774, 881, 880), (825, 745, 931, 934), (755, 805, 857, 807), (755, 807, 855, 800), (755, 800, 860, 813), (755, 813, 862, 805), (868, 872, 942, 869), (868, 869, 952, 870), (868, 870, 953, 871), (868, 871, 943, 872), (873, 874, 951, 875), (873, 875, 943, 871), (876, 877, 944, 878), (876, 878, 945, 879), (880, 881, 949, 882), (880, 882, 948, 883), (884, 887, 947, 885), (884, 885, 946, 886), (884, 886, 948, 882), (884, 882, 949, 887), (888, 891, 944, 889), (888, 889, 946, 885), (888, 885, 947, 890), (888, 890, 942, 891), (892, 886, 946, 893), (892, 883, 948, 886), (894, 895, 943, 875), (894, 879, 945, 895), (896, 897, 952, 898), (896, 898, 950, 899), (900, 870, 952, 897), (901, 893, 946, 889), (901, 889, 944, 877), (902, 890, 947, 903), (902, 903, 950, 898), (902, 898, 952, 869), (902, 869, 942, 890), (904, 903, 947, 887), (904, 887, 949, 905), (904, 905, 950, 903), (906, 899, 950, 905), (906, 905, 949, 881), (907, 891, 942, 872), (907, 872, 943, 895), (907, 895, 945, 878), (907, 878, 944, 891), (908, 912, 954, 909), (908, 909, 955, 910), (908, 910, 963, 911), (908, 911, 962, 912), (913, 914, 957, 915), (913, 915, 956, 916), (917, 920, 958, 918), (917, 918, 960, 919), (921, 923, 959, 922), (921, 922, 960, 918), (921, 918, 958, 923), (924, 927, 956, 925), (924, 925, 954, 926), (924, 926, 959, 923), (924, 923, 958, 927), (928, 930, 955, 929), (928, 929, 957, 914), (931, 932, 961, 933), (931, 933, 962, 934), (935, 916, 956, 927), (935, 927, 958, 920), (936, 937, 959, 926), (936, 926, 954, 912), (936, 912, 962, 933), (936, 933, 961, 937), (938, 922, 959, 937), (938, 937, 961, 939), (938, 939, 960, 922), (940, 919, 960, 939), (940, 939, 961, 932), (941, 909, 954, 925), (941, 925, 956, 915), (941, 915, 957, 929), (941, 929, 955, 909)])
me_cube_138.polygons.foreach_set('material_index', [0, 0, 0, 0, 0, 0, 0, 0, 0, 0, 0, 0, 0, 0, 0, 0, 0, 0, 0, 0, 0, 0, 0, 0, 0, 0, 0, 0, 0, 0, 0, 0, 0, 0, 0, 0, 0, 0, 0, 0, 0, 0, 0, 0, 0, 0, 0, 0, 0, 0, 0, 0, 0, 0, 0, 0, 0, 0, 0, 0, 0, 0, 0, 0, 0, 0, 0, 0, 0, 0, 0, 0, 0, 0, 0, 0, 0, 0, 0, 0, 0, 0, 0, 0, 0, 0, 0, 0, 0, 0, 0, 0, 0, 0, 0, 0, 0, 0, 0, 0, 0, 0, 0, 0, 0, 0, 0, 0, 0, 0, 0, 0, 0, 0, 0, 0, 0, 0, 0, 0, 0, 0, 0, 0, 0, 0, 0, 0, 0, 0, 0, 0, 0, 0, 0, 0, 0, 0, 0, 0, 0, 0, 0, 0, 0, 0, 0, 0, 0, 0, 0, 0, 0, 0, 0, 0, 0, 0, 0, 0, 0, 0, 0, 0, 0, 0, 0, 0, 0, 0, 0, 0, 0, 0, 0, 0, 0, 0, 0, 0, 0, 0, 0, 0, 0, 0, 0, 0, 0, 0, 0, 0, 0, 0, 0, 0, 0, 0, 0, 0, 0, 0, 0, 0, 0, 0, 0, 0, 0, 0, 0, 0, 0, 0, 0, 0, 0, 0, 0, 0, 0, 0, 0, 0, 0, 0, 0, 0, 0, 0, 0, 0, 0, 0, 0, 0, 0, 0, 0, 0, 0, 0, 0, 0, 0, 0, 0, 0, 0, 0, 0, 0, 0, 0, 0, 0, 0, 0, 0, 0, 0, 0, 0, 0, 0, 0, 0, 0, 0, 0, 0, 0, 0, 0, 0, 0, 0, 0, 0, 0, 0, 0, 0, 0, 0, 0, 0, 0, 0, 0, 0, 0, 0, 0, 0, 0, 0, 0, 0, 0, 0, 0, 0, 0, 0, 0, 0, 0, 0, 0, 0, 0, 0, 0, 0, 0, 0, 0, 0, 0, 0, 0, 0, 0, 0, 0, 0, 0, 0, 0, 0, 0, 0, 0, 0, 0, 0, 0, 0, 0, 0, 0, 0, 0, 0, 0, 0, 0, 0, 0, 0, 0, 0, 0, 0, 0, 0, 0, 0, 0, 0, 0, 0, 0, 0, 0, 0, 0, 0, 0, 0, 0, 0, 0, 0, 0, 0, 0, 0, 0, 0, 0, 0, 0, 0, 0, 0, 0, 0, 0, 0, 0, 0, 0, 0, 0, 0, 0, 0, 0, 0, 0, 0, 0, 0, 0, 0, 0, 0, 0, 0, 0, 0, 0, 0, 0, 0, 0, 0, 0, 0, 0, 0, 0, 0, 0, 0, 0, 0, 0, 0, 0, 0, 0, 0, 0, 0, 0, 0, 0, 0, 0, 0, 0, 0, 0, 0, 0, 0, 0, 0, 0, 0, 0, 0, 0, 0, 0, 0, 0, 0, 0, 0, 0, 0, 0, 0, 0, 0, 0, 0, 0, 0, 0, 0, 0, 0, 0, 0, 0, 0, 0, 0, 0, 0, 0, 0, 0, 0, 0, 0, 0, 0, 0, 0, 0, 0, 0, 0, 0, 0, 0, 0, 0, 0, 0, 0, 0, 0, 0, 0, 0, 0, 0, 0, 0, 0, 0, 0, 0, 0, 0, 0, 0, 0, 0, 0, 0, 0, 0, 0, 0, 0, 0, 0, 0, 0, 0, 0, 0, 0, 0, 0, 0, 0, 0, 0, 0, 0, 0, 0, 0, 0, 0, 0, 0, 0, 0, 0, 0, 0, 0, 0, 0, 0, 0, 0, 0, 0, 0, 0, 0, 0, 0, 0, 0, 0, 0, 0, 0, 0, 0, 0, 0, 0, 0, 0, 0, 0, 0, 0, 0, 0, 0, 0, 0, 0, 0, 0, 0, 0, 0, 0, 0, 0, 0, 0, 0, 0, 0, 0, 0, 0, 0, 0, 0, 0, 0, 0, 0, 0, 0, 0, 0, 0, 0, 0, 0, 0, 0, 0, 0, 0, 0, 0, 0, 0, 0, 0, 0, 0, 0, 0, 0, 0, 0, 0, 0, 0, 0, 0, 0, 0, 0, 0, 0, 0, 0, 0, 0, 0, 0, 0, 0, 0, 0, 0, 0, 0, 0, 0, 0, 0, 0, 0, 0, 0, 0, 0, 0, 0, 0, 0, 0, 0, 0, 0, 0, 0, 0, 0, 0, 0, 0, 0, 0, 0, 0, 0, 0, 0, 0, 0, 0, 0, 0, 0, 0, 0, 0, 0, 0, 1, 1, 1, 1, 1, 1, 1, 1, 1, 1, 1, 1, 1, 1, 1, 1, 1, 1, 1, 1, 1, 1, 1, 1, 1, 1, 1, 1, 1, 1, 1, 1, 1, 1, 1, 1, 1, 1, 1, 1, 1, 1, 1, 1, 1, 1, 1, 1, 1, 1, 1, 1, 1, 1, 1, 1, 1, 1, 1, 1, 1, 2, 2, 1, 1, 1, 1, 1, 1, 1, 2, 2, 2, 2, 2, 2, 2, 2, 1, 1, 1, 1, 1, 1, 1, 1, 1, 2, 2, 1, 1, 1, 1, 1, 1, 1, 2, 2, 1, 1, 2, 2, 2, 2, 2, 2, 2, 1, 1, 1, 1, 2, 2, 1, 1, 1, 1, 1, 1, 1, 1, 2, 2, 1, 1, 1, 1, 1, 1, 1, 1, 1, 1, 1, 1, 1, 1, 1, 1, 1, 1, 1, 1, 1, 1, 2, 2, 2, 2, 2, 2, 2, 2, 2, 1, 1, 2, 2, 1, 1, 1, 1, 1, 1, 2, 2, 2, 2, 1, 1, 1, 1, 2, 2, 2, 2, 2, 2, 2, 2, 2, 2, 2, 2, 2, 2, 2, 2, 2, 2, 2, 2, 2, 2, 2, 2, 2, 2, 2, 2, 2, 2, 2, 2, 2, 2, 2, 2, 2, 2, 2, 2, 2, 2, 2, 2, 2, 2, 2, 2, 2, 2, 2, 2, 2, 2, 2, 2, 2, 2, 2, 2, 2, 2, 2, 2, 2, 2, 2, 2, 2, 2, 2, 2, 2, 2])
me_cube_138.materials.append(mat_wood)
me_cube_138.materials.append(mat_green)
me_cube_138.materials.append(mat_snow)
me_cube_138.use_remesh_preserve_volume = False
me_cube_138.use_remesh_preserve_attributes = False
me_cube_138.use_mirror_vertex_groups = False
me_cube_138.update()

# ---- objects
ob_commontree_snow_5 = bpy.data.objects.new('CommonTree_Snow_5', me_cube_138)

# ---- transforms, parenting, visibility, modifiers, constraints
ob_commontree_snow_5.location = (0.0, 0.0, 0.0)
ob_commontree_snow_5.lineart.crease_threshold = 0.0

# ---- collection membership
col_collection_1.objects.link(ob_commontree_snow_5)

# ---- scene / render settings (as saved in the file)
scene.frame_start = 1; scene.frame_end = 250; scene.frame_set(0)
scene.render.engine = 'CYCLES'
scene.render.resolution_x = 1000
scene.render.resolution_y = 1000
scene.render.dither_intensity = 0.0
scene.cycles.samples = 200
scene.cycles.sampling_pattern = 'TABULATED_SOBOL'
scene.cycles.light_sampling_threshold = 0.0
scene.cycles.use_adaptive_sampling = False
scene.cycles.use_light_tree = False
scene.cycles.caustics_reflective = False
scene.cycles.caustics_refractive = False
scene.cycles.blur_glossy = 0.0
scene.cycles.max_bounces = 2
scene.cycles.pixel_filter_type = 'GAUSSIAN'
scene.cycles.sample_clamp_indirect = 0.0
scene.view_settings.view_transform = 'Standard'
bpy.context.view_layer.update()

# ---- added for rendering (the .blend has no active camera): camera
cam_auto = bpy.data.cameras.new('AutoCamera')
cam_auto.lens = 50.0
cam_auto.sensor_width = 36.0
cam_auto.clip_end = 1000.0
ob_auto_camera = bpy.data.objects.new('AutoCamera', cam_auto)
scene.collection.objects.link(ob_auto_camera)
ob_auto_camera.location = (3.20469, -4.33662, 3.93823)
ob_auto_camera.rotation_euler = (1.09748, -7.21219e-08, 0.694738)
scene.camera = ob_auto_camera
bpy.context.view_layer.update()
